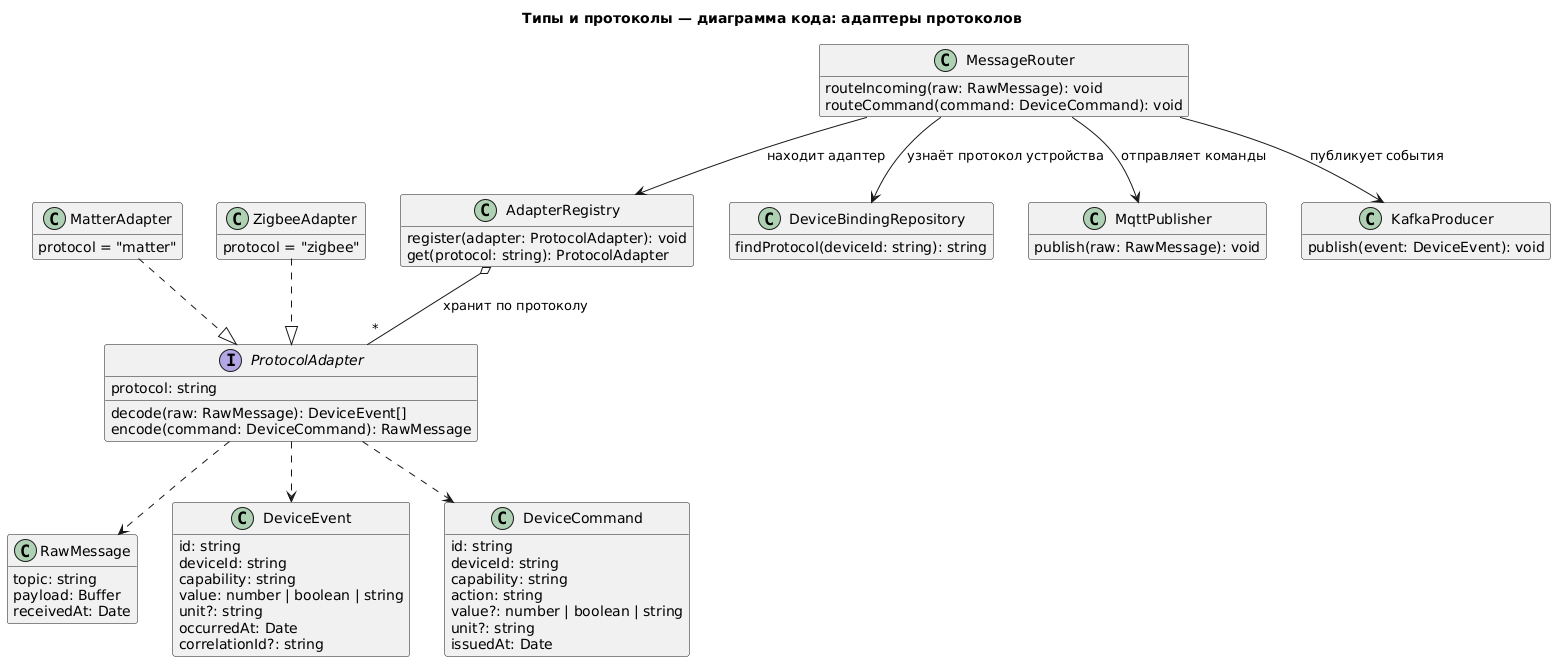

The diagram above was rendered by PlantUML. Its source (embedded in the PNG):
@startuml
title Типы и протоколы — диаграмма кода: адаптеры протоколов

skinparam classAttributeIconSize 0
hide empty members

class RawMessage {
  topic: string
  payload: Buffer
  receivedAt: Date
}

class DeviceEvent {
  id: string
  deviceId: string
  capability: string
  value: number | boolean | string
  unit?: string
  occurredAt: Date
  correlationId?: string
}

class DeviceCommand {
  id: string
  deviceId: string
  capability: string
  action: string
  value?: number | boolean | string
  unit?: string
  issuedAt: Date
}

interface ProtocolAdapter {
  protocol: string
  decode(raw: RawMessage): DeviceEvent[]
  encode(command: DeviceCommand): RawMessage
}

class MatterAdapter {
  protocol = "matter"
}

class ZigbeeAdapter {
  protocol = "zigbee"
}

class AdapterRegistry {
  register(adapter: ProtocolAdapter): void
  get(protocol: string): ProtocolAdapter
}

class MessageRouter {
  routeIncoming(raw: RawMessage): void
  routeCommand(command: DeviceCommand): void
}

class DeviceBindingRepository {
  findProtocol(deviceId: string): string
}

class MqttPublisher {
  publish(raw: RawMessage): void
}

class KafkaProducer {
  publish(event: DeviceEvent): void
}

MatterAdapter ..|> ProtocolAdapter
ZigbeeAdapter ..|> ProtocolAdapter

AdapterRegistry o-- "*" ProtocolAdapter : хранит по протоколу
MessageRouter --> AdapterRegistry : находит адаптер
MessageRouter --> DeviceBindingRepository : узнаёт протокол устройства
MessageRouter --> MqttPublisher : отправляет команды
MessageRouter --> KafkaProducer : публикует события

ProtocolAdapter ..> RawMessage
ProtocolAdapter ..> DeviceEvent
ProtocolAdapter ..> DeviceCommand
@enduml